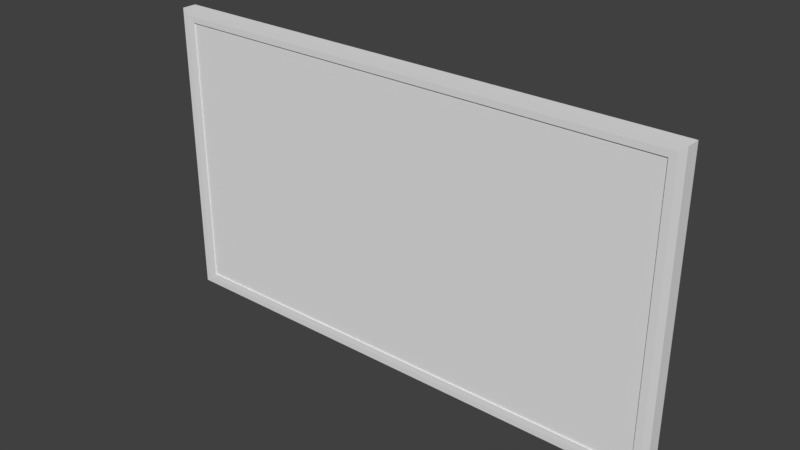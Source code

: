 # Source: Conference_Monitor.blend  (saved by Blender 2.79.0; exported with 4.5.12 LTS)
import bpy
from mathutils import Matrix  # noqa: F401  (used for matrix-valued properties, if any)

bpy.ops.wm.read_factory_settings(use_empty=True)
scene = bpy.context.scene
scene.name = 'Scene'

# ---- collections
col_collection_7 = bpy.data.collections.new('Collection 7'); scene.collection.children.link(col_collection_7)

# ---- materials (node trees are filled in below, after node groups)
mat_plastic_cover = bpy.data.materials.new('Plastic Cover')
mat_plastic_cover.alpha_threshold = 0.0
mat_plastic_cover.use_transparent_shadow = False
mat_plastic_cover.roughness = 0.5
mat_screen = bpy.data.materials.new('Screen')
mat_screen.alpha_threshold = 0.0
mat_screen.use_transparent_shadow = False
mat_screen.roughness = 0.5

# ---- material node trees

# ---- world
world_world = bpy.data.worlds.new('World'); scene.world = world_world
world_world.color = (0.05088, 0.05088, 0.05088)
world_world.use_sun_shadow = False
world_world.sun_shadow_jitter_overblur = 0.0
world_world.cycles.sampling_method = 'MANUAL'

# ---- meshes
me_cube_078 = bpy.data.meshes.new('Cube.078')
me_cube_078.from_pydata([(-6.621, -0.5042, -3.651), (-6.621, -0.5042, 3.651), (-6.621, -0.1433, -3.651), (-6.621, -0.1433, 3.651), (6.621, -0.5042, -3.651), (6.621, -0.5042, 3.651), (6.621, -0.1433, -3.651), (6.621, -0.1433, 3.651), (-6.992, -0.1433, -3.972), (-6.992, -0.5042, -3.972), (-6.992, -0.5042, 3.972), (-6.992, -0.1433, 3.972), (6.992, -0.1433, -3.972), (6.992, -0.1433, 3.972), (6.992, -0.5042, -3.972), (6.992, -0.5042, 3.972), (-6.621, -0.5376, -3.651), (-6.621, -0.5376, 3.651), (6.621, -0.5376, -3.651), (6.992, -0.5376, -3.972), (-6.992, -0.5376, 3.972), (6.621, -0.5376, 3.651), (6.992, -0.5376, 3.972), (-6.992, -0.5376, -3.972), (6.807, -0.5428, -3.812), (-6.807, -0.5428, 3.812), (6.807, -0.5428, 3.812), (-6.807, -0.5428, -3.812)], [], [(3, 2, 8, 11), (2, 3, 7, 6), (7, 3, 11, 13), (4, 5, 1, 0), (5, 4, 18, 21), (1, 5, 21, 17), (9, 10, 11, 8), (12, 13, 15, 14), (8, 12, 14, 9), (13, 11, 10, 15), (9, 14, 19, 23), (10, 9, 23, 20), (6, 7, 13, 12), (2, 6, 12, 8), (26, 24, 19, 22), (25, 26, 22, 20), (27, 25, 20, 23), (24, 27, 23, 19), (15, 10, 20, 22), (0, 1, 17, 16), (14, 15, 22, 19), (4, 0, 16, 18), (18, 16, 27, 24), (16, 17, 25, 27), (17, 21, 26, 25), (21, 18, 24, 26)])
_uv = me_cube_078.uv_layers.new(name='UVMap')
_uv.uv.foreach_set('vector', [0.7087, 0.9595, 0.7087, 0.04048, 0.728, 8.531e-05, 0.728, 0.9999, 0.7087, 0.04048, 0.7087, 0.9595, 0.01941, 0.9595, 0.01941, 0.04048, 0.01941, 0.9595, 0.7087, 0.9595, 0.728, 0.9999, 8.531e-05, 0.9999, 0.9996, 9.808e-05, 0.9996, 0.9999, 9.808e-05, 0.9999, 9.808e-05, 9.808e-05, 0.02145, 0.8143, 9.236e-05, 0.1356, 0.00996, 0.1409, 0.03032, 0.8126, 0.9999, 0.8315, 0.02145, 0.8143, 0.03032, 0.8126, 0.99, 0.8297, 0.5188, -1.715, 0.5188, 0.02982, 0.3017, 0.02982, 0.3017, -1.715, 0.3017, 3.469, 0.3017, 1.724, 0.5188, 1.724, 0.5188, 3.469, 0.9062, 0.1228, 0.09787, 0.1918, 0.01973, 0.1464, 0.9825, 0.04255, 0.3017, 1.724, 0.3017, 0.02982, 0.5188, 0.02982, 0.5188, 1.724, 0.9825, 0.04255, 0.01973, 0.1464, 0.0122, 0.1422, 0.9933, 9.236e-05, 0.9818, 0.8304, 0.9825, 0.04255, 0.9933, 9.236e-05, 0.9893, 0.8317, 0.01941, 0.04048, 0.01941, 0.9595, 8.531e-05, 0.9999, 8.531e-05, 8.564e-05, 0.7087, 0.04048, 0.01941, 0.04048, 8.531e-05, 8.564e-05, 0.728, 8.531e-05, 0.03112, 0.8125, 0.01148, 0.1417, 0.0122, 0.1422, 0.03118, 0.8125, 0.9893, 0.8307, 0.03112, 0.8125, 0.03118, 0.8125, 0.9893, 0.8317, 0.9918, 0.003774, 0.9893, 0.8307, 0.9893, 0.8317, 0.9933, 9.236e-05, 0.01148, 0.1417, 0.9918, 0.003774, 0.9933, 9.236e-05, 0.0122, 0.1422, 0.03787, 0.8112, 0.9818, 0.8304, 0.9893, 0.8317, 0.03118, 0.8125, 0.9999, 0.001624, 0.9999, 0.8315, 0.99, 0.8297, 0.991, 0.007043, 0.01973, 0.1464, 0.03787, 0.8112, 0.03118, 0.8125, 0.0122, 0.1422, 9.236e-05, 0.1356, 0.9999, 0.001624, 0.991, 0.007043, 0.00996, 0.1409, 0.00996, 0.1409, 0.991, 0.007043, 0.9918, 0.003774, 0.01148, 0.1417, 0.991, 0.007043, 0.99, 0.8297, 0.9893, 0.8307, 0.9918, 0.003774, 0.99, 0.8297, 0.03032, 0.8126, 0.03112, 0.8125, 0.9893, 0.8307, 0.03032, 0.8126, 0.00996, 0.1409, 0.01148, 0.1417, 0.03112, 0.8125])
me_cube_078.materials.append(mat_plastic_cover)
me_cube_078.materials.append(mat_screen)
me_cube_078.use_remesh_preserve_volume = False
me_cube_078.use_remesh_preserve_attributes = False
me_cube_078.use_mirror_vertex_groups = False
me_cube_078.update()

# ---- objects
ob_cube = bpy.data.objects.new('Cube', me_cube_078)

# ---- transforms, parenting, visibility, modifiers, constraints
ob_cube.location = (0.0, 0.0, 0.0)
ob_cube.lineart.crease_threshold = 0.0

# ---- collection membership
col_collection_7.objects.link(ob_cube)

# ---- scene / render settings (as saved in the file)
scene.frame_start = 1; scene.frame_end = 250; scene.frame_set(1)
scene.render.engine = 'BLENDER_EEVEE_NEXT'
scene.render.resolution_percentage = 50
scene.render.dither_intensity = 0.0
scene.cycles.use_denoising = False
scene.cycles.samples = 128
scene.cycles.sampling_pattern = 'TABULATED_SOBOL'
scene.cycles.use_adaptive_sampling = False
scene.cycles.use_light_tree = False
scene.cycles.blur_glossy = 0.0
scene.cycles.sample_clamp_indirect = 0.0
scene.view_settings.view_transform = 'Standard'
bpy.context.view_layer.update()

# ---- added for rendering (the .blend has no active camera and no usable light): camera, sun
cam_auto = bpy.data.cameras.new('AutoCamera')
cam_auto.lens = 50.0
cam_auto.sensor_width = 36.0
cam_auto.clip_end = 1000.0
ob_auto_camera = bpy.data.objects.new('AutoCamera', cam_auto)
scene.collection.objects.link(ob_auto_camera)
ob_auto_camera.location = (14.8855, -18.2057, 11.9084)
ob_auto_camera.rotation_euler = (1.09748, -7.21219e-08, 0.694738)
scene.camera = ob_auto_camera
light_auto_sun = bpy.data.lights.new('AutoSun', 'SUN')
light_auto_sun.energy = 3.0
light_auto_sun.angle = 0.0523599
ob_auto_sun = bpy.data.objects.new('AutoSun', light_auto_sun)
scene.collection.objects.link(ob_auto_sun)
ob_auto_sun.rotation_euler = (0.872665, 0.174533, 0.523599)
bpy.context.view_layer.update()
